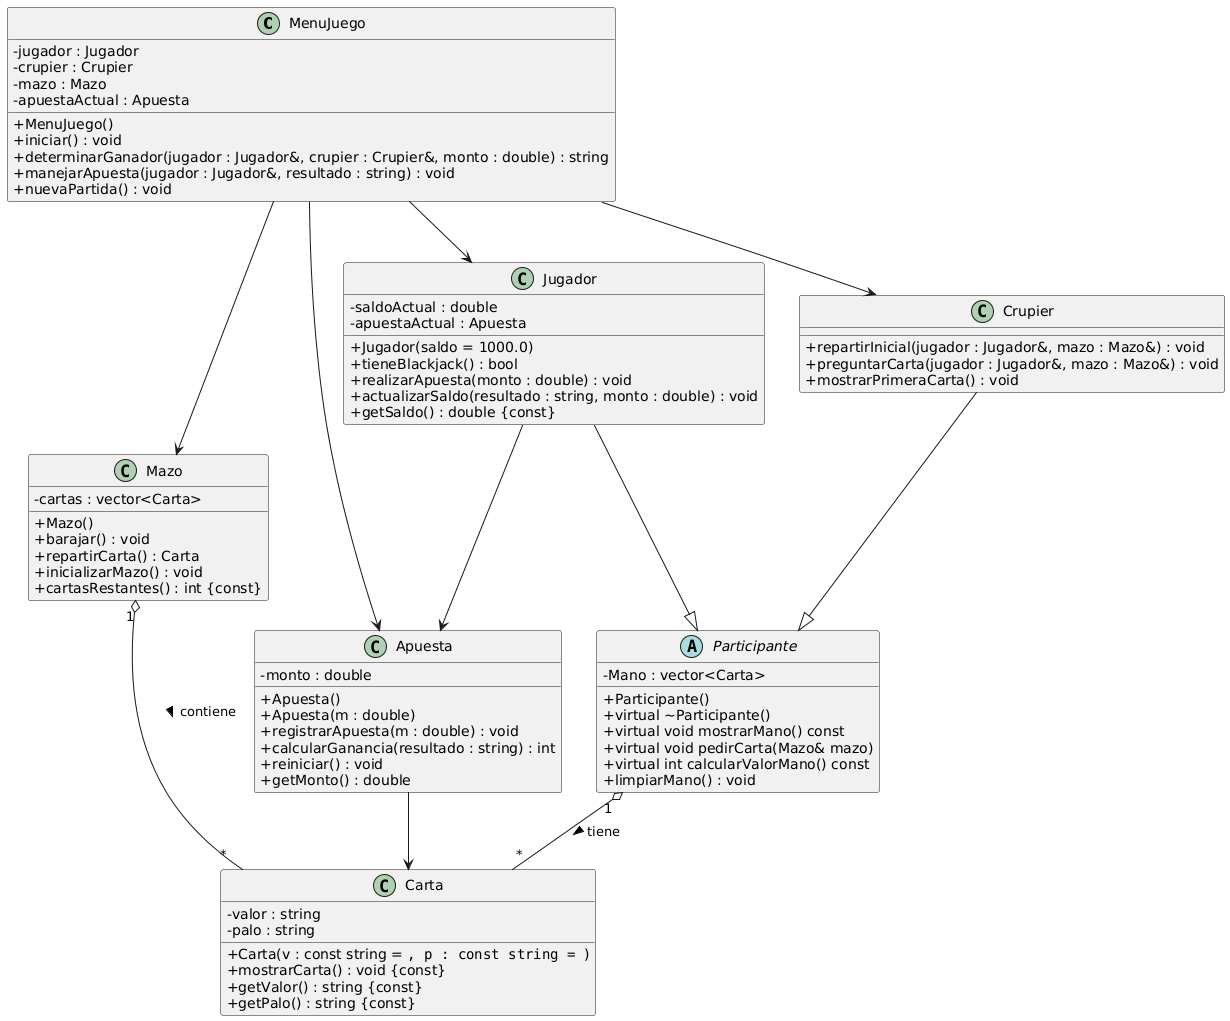

The diagram above was rendered by PlantUML. Its source (embedded in the PNG):
@startuml
skinparam classAttributeIconSize 0

' ============================
'        CLASE MENUJUEGO
' ============================
class MenuJuego {
    - jugador : Jugador
    - crupier : Crupier
    - mazo : Mazo
    - apuestaActual : Apuesta

    + MenuJuego()
    + iniciar() : void
    + determinarGanador(jugador : Jugador&, crupier : Crupier&, monto : double) : string
    + manejarApuesta(jugador : Jugador&, resultado : string) : void
    + nuevaPartida() : void
}

MenuJuego --> Jugador
MenuJuego --> Crupier
MenuJuego --> Mazo
MenuJuego --> Apuesta


' ============================
'        CLASE JUGADOR
' ============================
class Jugador {
    - saldoActual : double
    - apuestaActual : Apuesta

    + Jugador(saldo = 1000.0)
    + tieneBlackjack() : bool
    + realizarApuesta(monto : double) : void
    + actualizarSaldo(resultado : string, monto : double) : void
    + getSaldo() : double {const}
}

Jugador --|> Participante
Jugador --> Apuesta


' ============================
'        CLASE CRUPIER
' ============================
class Crupier {
    + repartirInicial(jugador : Jugador&, mazo : Mazo&) : void
    + preguntarCarta(jugador : Jugador&, mazo : Mazo&) : void
    + mostrarPrimeraCarta() : void
    
}

Crupier --|> Participante


' ============================
'        CLASE MAZO
' ============================
class Mazo {
    - cartas : vector<Carta>

    + Mazo()
    + barajar() : void
    + repartirCarta() : Carta
    + inicializarMazo() : void
    + cartasRestantes() : int {const}
}

Mazo "1" o-- "*" Carta : contiene >


' ============================
'        CLASE APUESTA
' ============================
class Apuesta {
    - monto : double

    + Apuesta()
    + Apuesta(m : double)
    + registrarApuesta(m : double) : void
    + calcularGanancia(resultado : string) : int
    + reiniciar() : void
    + getMonto() : double
}

Apuesta --> Carta


' ============================
'        CLASE CARTA
' ============================
class Carta {
    - valor : string
    - palo : string

    + Carta(v : const string = "", p : const string = "")
    + mostrarCarta() : void {const}
    + getValor() : string {const}
    + getPalo() : string {const}
}


' ============================
'        CLASE PARTICIPANTE 
' ============================
abstract class Participante {
    - Mano : vector<Carta>

    + Participante()
    + virtual ~Participante()
    + virtual void mostrarMano() const
    + virtual void pedirCarta(Mazo& mazo)
    + virtual int calcularValorMano() const
    + limpiarMano() : void
}

Participante "1" o-- "*" Carta : tiene >
@enduml